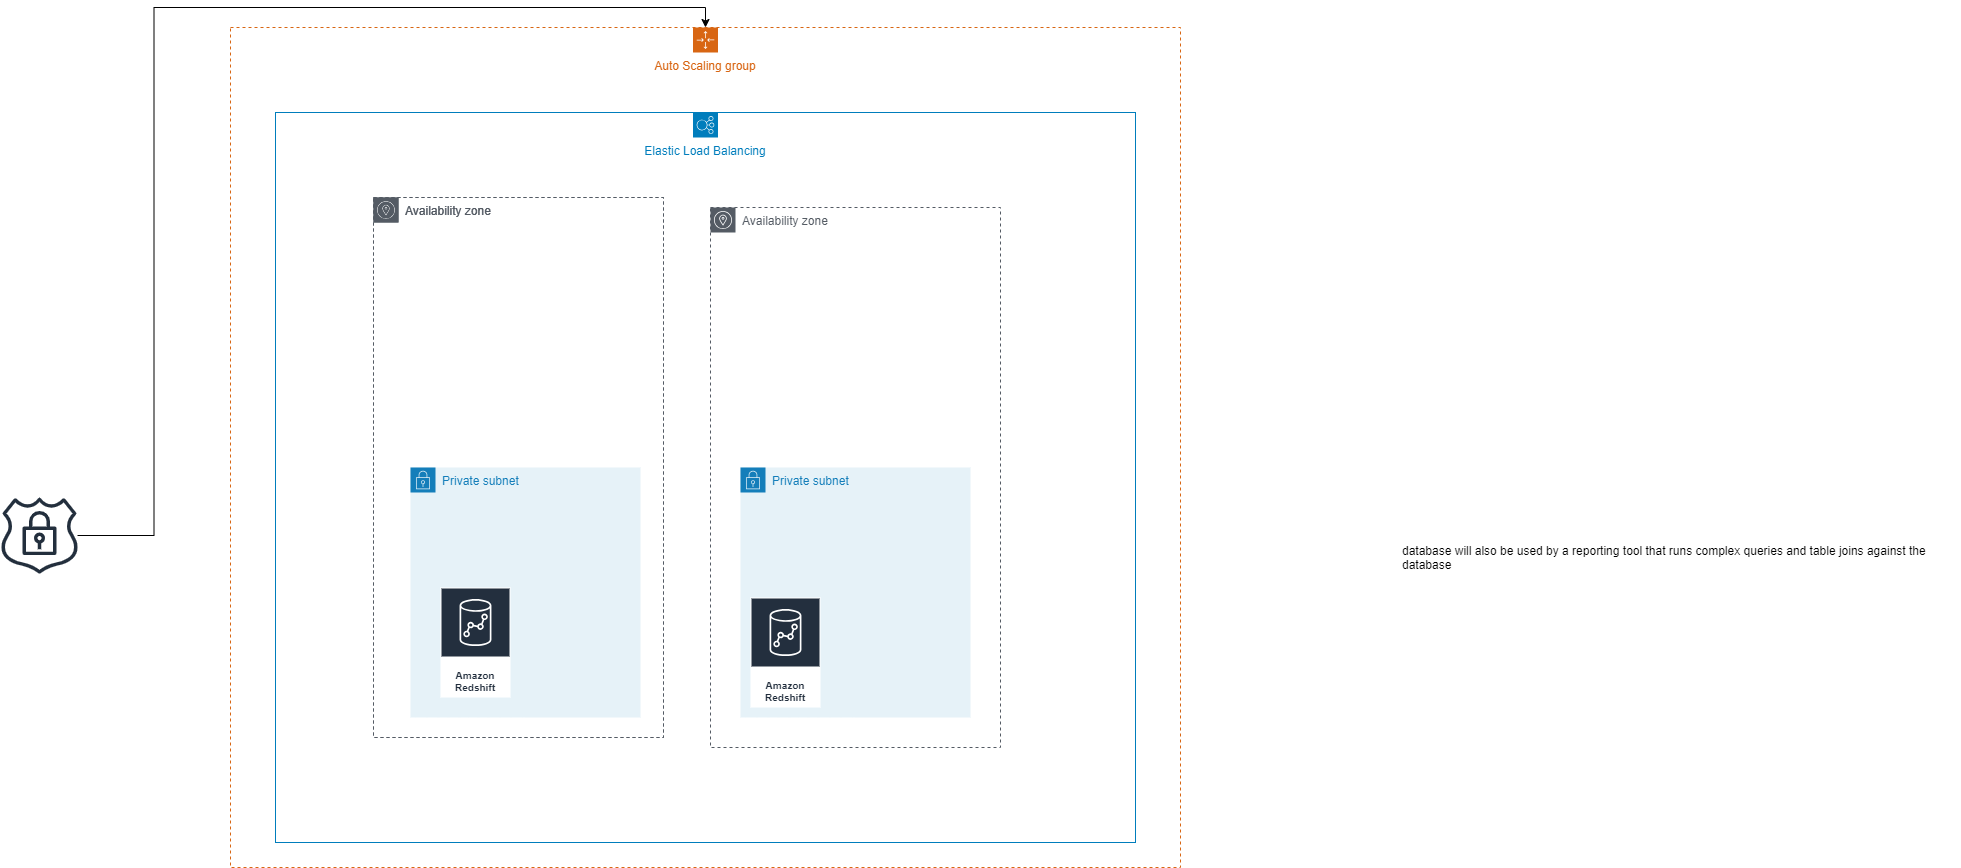

The diagram above was exported from draw.io. Its source (the exported page's mxGraphModel, read from the mxfile embedded in the PNG):
<mxGraphModel dx="2294" dy="1909" grid="1" gridSize="10" guides="1" tooltips="1" connect="1" arrows="1" fold="1" page="1" pageScale="1" pageWidth="827" pageHeight="1169" math="0" shadow="0">
  <root>
    <mxCell id="0" />
    <mxCell id="1" parent="0" />
    <mxCell id="QCOBZ2olu5rl1emnKKaS-4" value="Auto Scaling group" style="points=[[0,0],[0.25,0],[0.5,0],[0.75,0],[1,0],[1,0.25],[1,0.5],[1,0.75],[1,1],[0.75,1],[0.5,1],[0.25,1],[0,1],[0,0.75],[0,0.5],[0,0.25]];outlineConnect=0;gradientColor=none;html=1;whiteSpace=wrap;fontSize=12;fontStyle=0;container=1;pointerEvents=0;collapsible=0;recursiveResize=0;shape=mxgraph.aws4.groupCenter;grIcon=mxgraph.aws4.group_auto_scaling_group;grStroke=1;strokeColor=#D86613;fillColor=none;verticalAlign=top;align=center;fontColor=#D86613;dashed=1;spacingTop=25;" vertex="1" parent="1">
      <mxGeometry x="-20" width="950" height="840" as="geometry" />
    </mxCell>
    <mxCell id="QCOBZ2olu5rl1emnKKaS-3" value="Elastic Load Balancing" style="sketch=0;outlineConnect=0;gradientColor=none;html=1;whiteSpace=wrap;fontSize=12;fontStyle=0;shape=mxgraph.aws4.groupCenter;grIcon=mxgraph.aws4.group_elastic_load_balancing;grStroke=1;strokeColor=#007DBC;fillColor=none;verticalAlign=top;align=center;fontColor=#007DBC;dashed=0;spacingTop=25;" vertex="1" parent="QCOBZ2olu5rl1emnKKaS-4">
      <mxGeometry x="45" y="85" width="860" height="730" as="geometry" />
    </mxCell>
    <mxCell id="QCOBZ2olu5rl1emnKKaS-2" value="Availability zone" style="sketch=0;outlineConnect=0;gradientColor=none;html=1;whiteSpace=wrap;fontSize=12;fontStyle=0;shape=mxgraph.aws4.group;grIcon=mxgraph.aws4.group_availability_zone;strokeColor=#545B64;fillColor=none;verticalAlign=top;align=left;spacingLeft=30;fontColor=#545B64;dashed=1;" vertex="1" parent="QCOBZ2olu5rl1emnKKaS-4">
      <mxGeometry x="143" y="170" width="290" height="540" as="geometry" />
    </mxCell>
    <mxCell id="QCOBZ2olu5rl1emnKKaS-1" value="Availability zone" style="sketch=0;outlineConnect=0;gradientColor=none;html=1;whiteSpace=wrap;fontSize=12;fontStyle=0;shape=mxgraph.aws4.group;grIcon=mxgraph.aws4.group_availability_zone;strokeColor=#545B64;fillColor=none;verticalAlign=top;align=left;spacingLeft=30;fontColor=#545B64;dashed=1;" vertex="1" parent="QCOBZ2olu5rl1emnKKaS-4">
      <mxGeometry x="480" y="180" width="290" height="540" as="geometry" />
    </mxCell>
    <mxCell id="QCOBZ2olu5rl1emnKKaS-7" value="Private subnet" style="points=[[0,0],[0.25,0],[0.5,0],[0.75,0],[1,0],[1,0.25],[1,0.5],[1,0.75],[1,1],[0.75,1],[0.5,1],[0.25,1],[0,1],[0,0.75],[0,0.5],[0,0.25]];outlineConnect=0;gradientColor=none;html=1;whiteSpace=wrap;fontSize=12;fontStyle=0;container=1;pointerEvents=0;collapsible=0;recursiveResize=0;shape=mxgraph.aws4.group;grIcon=mxgraph.aws4.group_security_group;grStroke=0;strokeColor=#147EBA;fillColor=#E6F2F8;verticalAlign=top;align=left;spacingLeft=30;fontColor=#147EBA;dashed=0;" vertex="1" parent="QCOBZ2olu5rl1emnKKaS-4">
      <mxGeometry x="180" y="440" width="230" height="250" as="geometry" />
    </mxCell>
    <mxCell id="QCOBZ2olu5rl1emnKKaS-8" value="Availability zone" style="sketch=0;outlineConnect=0;gradientColor=none;html=1;whiteSpace=wrap;fontSize=12;fontStyle=0;shape=mxgraph.aws4.group;grIcon=mxgraph.aws4.group_availability_zone;strokeColor=#545B64;fillColor=none;verticalAlign=top;align=left;spacingLeft=30;fontColor=#545B64;dashed=1;" vertex="1" parent="QCOBZ2olu5rl1emnKKaS-4">
      <mxGeometry x="143" y="170" width="290" height="540" as="geometry" />
    </mxCell>
    <mxCell id="QCOBZ2olu5rl1emnKKaS-10" value="Private subnet" style="points=[[0,0],[0.25,0],[0.5,0],[0.75,0],[1,0],[1,0.25],[1,0.5],[1,0.75],[1,1],[0.75,1],[0.5,1],[0.25,1],[0,1],[0,0.75],[0,0.5],[0,0.25]];outlineConnect=0;gradientColor=none;html=1;whiteSpace=wrap;fontSize=12;fontStyle=0;container=1;pointerEvents=0;collapsible=0;recursiveResize=0;shape=mxgraph.aws4.group;grIcon=mxgraph.aws4.group_security_group;grStroke=0;strokeColor=#147EBA;fillColor=#E6F2F8;verticalAlign=top;align=left;spacingLeft=30;fontColor=#147EBA;dashed=0;" vertex="1" parent="QCOBZ2olu5rl1emnKKaS-4">
      <mxGeometry x="510" y="440" width="230" height="250" as="geometry" />
    </mxCell>
    <mxCell id="QCOBZ2olu5rl1emnKKaS-12" value="Amazon Redshift" style="sketch=0;outlineConnect=0;fontColor=#232F3E;gradientColor=none;strokeColor=#ffffff;fillColor=#232F3E;dashed=0;verticalLabelPosition=middle;verticalAlign=bottom;align=center;html=1;whiteSpace=wrap;fontSize=10;fontStyle=1;spacing=3;shape=mxgraph.aws4.productIcon;prIcon=mxgraph.aws4.redshift;" vertex="1" parent="QCOBZ2olu5rl1emnKKaS-4">
      <mxGeometry x="210" y="560" width="70" height="110" as="geometry" />
    </mxCell>
    <mxCell id="QCOBZ2olu5rl1emnKKaS-11" value="Amazon Redshift" style="sketch=0;outlineConnect=0;fontColor=#232F3E;gradientColor=none;strokeColor=#ffffff;fillColor=#232F3E;dashed=0;verticalLabelPosition=middle;verticalAlign=bottom;align=center;html=1;whiteSpace=wrap;fontSize=10;fontStyle=1;spacing=3;shape=mxgraph.aws4.productIcon;prIcon=mxgraph.aws4.redshift;" vertex="1" parent="QCOBZ2olu5rl1emnKKaS-4">
      <mxGeometry x="520" y="570" width="70" height="110" as="geometry" />
    </mxCell>
    <mxCell id="QCOBZ2olu5rl1emnKKaS-9" value="database will also be used by a reporting tool that runs complex queries and table joins against the database" style="text;whiteSpace=wrap;html=1;" vertex="1" parent="1">
      <mxGeometry x="1150" y="510" width="560" height="50" as="geometry" />
    </mxCell>
    <mxCell id="QCOBZ2olu5rl1emnKKaS-14" style="edgeStyle=orthogonalEdgeStyle;rounded=0;orthogonalLoop=1;jettySize=auto;html=1;entryX=0.5;entryY=0;entryDx=0;entryDy=0;" edge="1" parent="1" source="QCOBZ2olu5rl1emnKKaS-13" target="QCOBZ2olu5rl1emnKKaS-4">
      <mxGeometry relative="1" as="geometry" />
    </mxCell>
    <mxCell id="QCOBZ2olu5rl1emnKKaS-13" value="" style="sketch=0;outlineConnect=0;fontColor=#232F3E;gradientColor=none;fillColor=#232F3D;strokeColor=none;dashed=0;verticalLabelPosition=bottom;verticalAlign=top;align=center;html=1;fontSize=12;fontStyle=0;aspect=fixed;pointerEvents=1;shape=mxgraph.aws4.ssl_padlock;" vertex="1" parent="1">
      <mxGeometry x="-250" y="470" width="78" height="76" as="geometry" />
    </mxCell>
  </root>
</mxGraphModel>